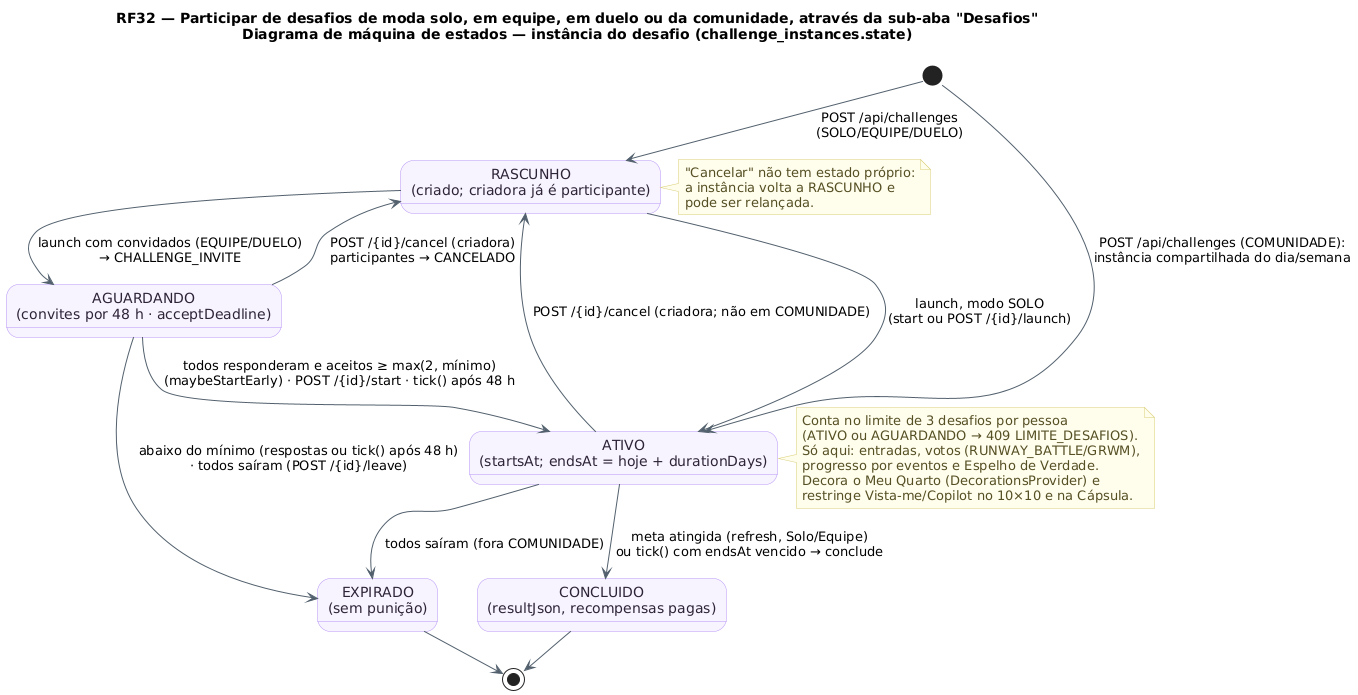

The diagram above was rendered by PlantUML. Its source (embedded in the PNG):
@startuml RF32_MaquinaDeEstados_Desafio
!pragma layout smetana
title RF32 — Participar de desafios de moda solo, em equipe, em duelo ou da comunidade, através da sub-aba "Desafios"\nDiagrama de máquina de estados — instância do desafio (challenge_instances.state)
!pragma layout smetana
skinparam backgroundColor #FFFFFF
skinparam state {
  BackgroundColor #F8F4FF
  BorderColor #B695F5
  FontColor #2D2438
  ArrowColor #52606D
}
skinparam note {
  BackgroundColor #FFFDEB
  BorderColor #D8CE78
  FontColor #554F24
}
state "RASCUNHO\n(criado; criadora já é participante)" as RASCUNHO
state "AGUARDANDO\n(convites por 48 h · acceptDeadline)" as AGUARDANDO
state "ATIVO\n(startsAt; endsAt = hoje + durationDays)" as ATIVO
state "CONCLUIDO\n(resultJson, recompensas pagas)" as CONCLUIDO
state "EXPIRADO\n(sem punição)" as EXPIRADO

[*] --> RASCUNHO : POST /api/challenges\n(SOLO/EQUIPE/DUELO)
[*] --> ATIVO : POST /api/challenges (COMUNIDADE):\ninstância compartilhada do dia/semana
RASCUNHO --> ATIVO : launch, modo SOLO\n(start ou POST /{id}/launch)
RASCUNHO --> AGUARDANDO : launch com convidados (EQUIPE/DUELO)\n→ CHALLENGE_INVITE
AGUARDANDO --> ATIVO : todos responderam e aceitos ≥ max(2, mínimo)\n(maybeStartEarly) · POST /{id}/start · tick() após 48 h
AGUARDANDO --> EXPIRADO : abaixo do mínimo (respostas ou tick() após 48 h)\n· todos saíram (POST /{id}/leave)
AGUARDANDO --> RASCUNHO : POST /{id}/cancel (criadora)\nparticipantes → CANCELADO
ATIVO --> RASCUNHO : POST /{id}/cancel (criadora; não em COMUNIDADE)
ATIVO --> CONCLUIDO : meta atingida (refresh, Solo/Equipe)\nou tick() com endsAt vencido → conclude
ATIVO --> EXPIRADO : todos saíram (fora COMUNIDADE)
CONCLUIDO --> [*]
EXPIRADO --> [*]

note right of ATIVO
  Conta no limite de 3 desafios por pessoa
  (ATIVO ou AGUARDANDO → 409 LIMITE_DESAFIOS).
  Só aqui: entradas, votos (RUNWAY_BATTLE/GRWM),
  progresso por eventos e Espelho de Verdade.
  Decora o Meu Quarto (DecorationsProvider) e
  restringe Vista-me/Copilot no 10×10 e na Cápsula.
end note
note left of RASCUNHO
  "Cancelar" não tem estado próprio:
  a instância volta a RASCUNHO e
  pode ser relançada.
end note
@enduml